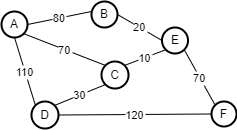

The diagram above was exported from draw.io. Its source (the exported page's mxGraphModel, read from the mxfile embedded in the PNG):
<mxGraphModel dx="1023" dy="192" grid="1" gridSize="10" guides="1" tooltips="1" connect="1" arrows="1" fold="1" page="1" pageScale="1" pageWidth="827" pageHeight="1169" math="0" shadow="0">
  <root>
    <mxCell id="0" />
    <mxCell id="1" parent="0" />
    <mxCell id="2" value="A" style="ellipse;aspect=fixed;strokeWidth=2;whiteSpace=wrap;rotation=0;" parent="1" vertex="1">
      <mxGeometry x="-540" y="210" width="26" height="26" as="geometry" />
    </mxCell>
    <mxCell id="3" value="B" style="ellipse;aspect=fixed;strokeWidth=2;whiteSpace=wrap;rotation=0;" parent="1" vertex="1">
      <mxGeometry x="-450" y="200" width="26" height="26" as="geometry" />
    </mxCell>
    <mxCell id="4" value="C" style="ellipse;aspect=fixed;strokeWidth=2;whiteSpace=wrap;rotation=0;" parent="1" vertex="1">
      <mxGeometry x="-440" y="260" width="27" height="27" as="geometry" />
    </mxCell>
    <mxCell id="5" value="D" style="ellipse;aspect=fixed;strokeWidth=2;whiteSpace=wrap;rotation=0;" parent="1" vertex="1">
      <mxGeometry x="-510" y="300" width="27" height="27" as="geometry" />
    </mxCell>
    <mxCell id="6" value="E" style="ellipse;aspect=fixed;strokeWidth=2;whiteSpace=wrap;rotation=0;" parent="1" vertex="1">
      <mxGeometry x="-379.5" y="226" width="26" height="26" as="geometry" />
    </mxCell>
    <mxCell id="7" value="F" style="ellipse;aspect=fixed;strokeWidth=2;whiteSpace=wrap;rotation=0;" parent="1" vertex="1">
      <mxGeometry x="-330" y="300" width="25" height="25" as="geometry" />
    </mxCell>
    <mxCell id="LS86sA3kVGdju10zVLJw-12" value="80" style="curved=1;startArrow=none;endArrow=none;exitX=1;exitY=0.5;exitDx=0;exitDy=0;" parent="1" source="2" edge="1">
      <mxGeometry x="-0.0019" relative="1" as="geometry">
        <Array as="points" />
        <mxPoint x="-509" y="253" as="sourcePoint" />
        <mxPoint x="-450" y="210" as="targetPoint" />
        <mxPoint as="offset" />
      </mxGeometry>
    </mxCell>
    <mxCell id="16" value="110" style="curved=1;startArrow=none;endArrow=none;exitX=0.5;exitY=1;entryX=0;entryY=0;exitDx=0;exitDy=0;entryDx=0;entryDy=0;" parent="1" source="2" target="5" edge="1">
      <mxGeometry x="0.0053" relative="1" as="geometry">
        <Array as="points" />
        <mxPoint x="-504" y="233" as="sourcePoint" />
        <mxPoint x="-440" y="223" as="targetPoint" />
        <mxPoint as="offset" />
      </mxGeometry>
    </mxCell>
    <mxCell id="17" value="70" style="curved=1;startArrow=none;endArrow=none;exitX=1;exitY=1;entryX=0;entryY=0;exitDx=0;exitDy=0;entryDx=0;entryDy=0;" parent="1" source="2" target="4" edge="1">
      <mxGeometry relative="1" as="geometry">
        <Array as="points" />
        <mxPoint x="-504" y="233" as="sourcePoint" />
        <mxPoint x="-440" y="223" as="targetPoint" />
      </mxGeometry>
    </mxCell>
    <mxCell id="18" value="20" style="curved=1;startArrow=none;endArrow=none;exitX=1;exitY=0.5;entryX=0;entryY=0.5;exitDx=0;exitDy=0;entryDx=0;entryDy=0;" parent="1" source="3" target="6" edge="1">
      <mxGeometry x="-0.0035" relative="1" as="geometry">
        <Array as="points" />
        <mxPoint x="-494" y="243" as="sourcePoint" />
        <mxPoint x="-430" y="233" as="targetPoint" />
        <mxPoint as="offset" />
      </mxGeometry>
    </mxCell>
    <mxCell id="19" value="30" style="curved=1;startArrow=none;endArrow=none;exitX=1;exitY=0;entryX=0;entryY=1;exitDx=0;exitDy=0;entryDx=0;entryDy=0;" parent="1" source="5" target="4" edge="1">
      <mxGeometry relative="1" as="geometry">
        <Array as="points" />
        <mxPoint x="-484" y="253" as="sourcePoint" />
        <mxPoint x="-420" y="243" as="targetPoint" />
      </mxGeometry>
    </mxCell>
    <mxCell id="20" value="120" style="curved=1;startArrow=none;endArrow=none;exitX=1;exitY=0.5;entryX=0;entryY=0.5;exitDx=0;exitDy=0;entryDx=0;entryDy=0;" parent="1" source="5" target="7" edge="1">
      <mxGeometry relative="1" as="geometry">
        <Array as="points" />
        <mxPoint x="-474" y="263" as="sourcePoint" />
        <mxPoint x="-410" y="253" as="targetPoint" />
      </mxGeometry>
    </mxCell>
    <mxCell id="21" value="10" style="curved=1;startArrow=none;endArrow=none;entryX=0;entryY=1;entryDx=0;entryDy=0;exitX=1;exitY=0;exitDx=0;exitDy=0;" parent="1" source="4" target="6" edge="1">
      <mxGeometry x="-0.005" relative="1" as="geometry">
        <Array as="points" />
        <mxPoint x="-470" y="273" as="sourcePoint" />
        <mxPoint x="-400" y="263" as="targetPoint" />
        <mxPoint as="offset" />
      </mxGeometry>
    </mxCell>
    <mxCell id="22" value="70" style="curved=1;startArrow=none;endArrow=none;exitX=1;exitY=1;entryX=0;entryY=0;exitDx=0;exitDy=0;entryDx=0;entryDy=0;" parent="1" source="6" target="7" edge="1">
      <mxGeometry relative="1" as="geometry">
        <Array as="points" />
        <mxPoint x="-454" y="283" as="sourcePoint" />
        <mxPoint x="-390" y="273" as="targetPoint" />
      </mxGeometry>
    </mxCell>
  </root>
</mxGraphModel>